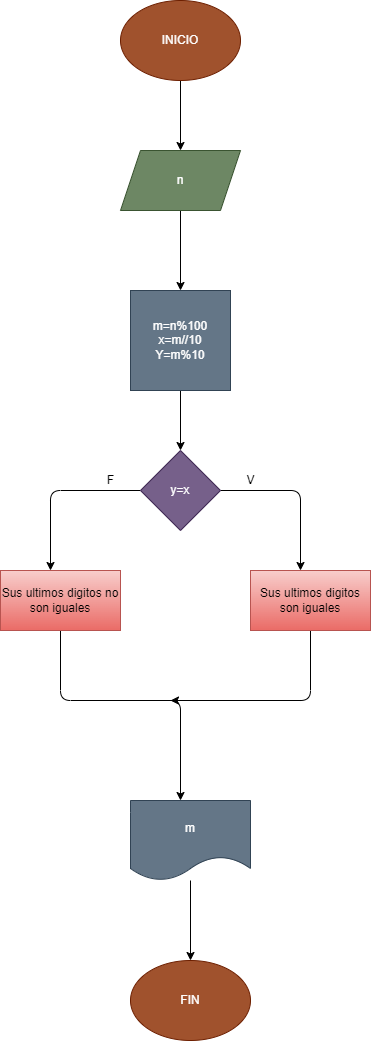

The diagram above was exported from draw.io. Its source (the exported page's mxGraphModel, read from the mxfile embedded in the PNG):
<mxGraphModel dx="798" dy="354" grid="1" gridSize="10" guides="1" tooltips="1" connect="1" arrows="1" fold="1" page="1" pageScale="1" pageWidth="827" pageHeight="1169" math="0" shadow="0">
  <root>
    <mxCell id="0" />
    <mxCell id="1" parent="0" />
    <mxCell id="5" value="" style="edgeStyle=none;html=1;" edge="1" parent="1" source="2" target="4">
      <mxGeometry relative="1" as="geometry" />
    </mxCell>
    <mxCell id="2" value="INICIO" style="ellipse;whiteSpace=wrap;html=1;fillColor=#a0522d;fontColor=#ffffff;strokeColor=#6D1F00;" vertex="1" parent="1">
      <mxGeometry x="330" y="10" width="120" height="80" as="geometry" />
    </mxCell>
    <mxCell id="9" value="" style="edgeStyle=none;html=1;entryX=0.5;entryY=0;entryDx=0;entryDy=0;" edge="1" parent="1" source="4" target="10">
      <mxGeometry relative="1" as="geometry">
        <mxPoint x="390" y="310" as="targetPoint" />
      </mxGeometry>
    </mxCell>
    <mxCell id="4" value="n" style="shape=parallelogram;perimeter=parallelogramPerimeter;whiteSpace=wrap;html=1;fixedSize=1;fillColor=#6d8764;fontColor=#ffffff;strokeColor=#3A5431;" vertex="1" parent="1">
      <mxGeometry x="330" y="160" width="120" height="60" as="geometry" />
    </mxCell>
    <mxCell id="12" value="" style="edgeStyle=none;html=1;" edge="1" parent="1" source="10" target="11">
      <mxGeometry relative="1" as="geometry" />
    </mxCell>
    <mxCell id="10" value="m=n%100&lt;br&gt;x=m//10&lt;br&gt;Y=m%10" style="whiteSpace=wrap;html=1;aspect=fixed;fillColor=#647687;fontColor=#ffffff;strokeColor=#314354;" vertex="1" parent="1">
      <mxGeometry x="340" y="300" width="100" height="100" as="geometry" />
    </mxCell>
    <mxCell id="13" style="edgeStyle=none;html=1;" edge="1" parent="1" source="11">
      <mxGeometry relative="1" as="geometry">
        <mxPoint x="510" y="580" as="targetPoint" />
        <Array as="points">
          <mxPoint x="510" y="500" />
        </Array>
      </mxGeometry>
    </mxCell>
    <mxCell id="15" style="edgeStyle=none;html=1;" edge="1" parent="1" source="11">
      <mxGeometry relative="1" as="geometry">
        <mxPoint x="260" y="580" as="targetPoint" />
        <Array as="points">
          <mxPoint x="260" y="500" />
        </Array>
      </mxGeometry>
    </mxCell>
    <mxCell id="11" value="y=x" style="rhombus;whiteSpace=wrap;html=1;fillColor=#76608a;fontColor=#ffffff;strokeColor=#432D57;" vertex="1" parent="1">
      <mxGeometry x="350" y="460" width="80" height="80" as="geometry" />
    </mxCell>
    <mxCell id="18" style="edgeStyle=none;html=1;" edge="1" parent="1" source="14">
      <mxGeometry relative="1" as="geometry">
        <mxPoint x="380" y="710" as="targetPoint" />
        <Array as="points">
          <mxPoint x="520" y="710" />
        </Array>
      </mxGeometry>
    </mxCell>
    <mxCell id="14" value="Sus ultimos digitos son iguales" style="rounded=0;whiteSpace=wrap;html=1;fillColor=#f8cecc;strokeColor=#b85450;gradientColor=#ea6b66;" vertex="1" parent="1">
      <mxGeometry x="460" y="580" width="120" height="60" as="geometry" />
    </mxCell>
    <mxCell id="17" style="edgeStyle=none;html=1;" edge="1" parent="1" source="16">
      <mxGeometry relative="1" as="geometry">
        <mxPoint x="390" y="810" as="targetPoint" />
        <Array as="points">
          <mxPoint x="270" y="710" />
          <mxPoint x="390" y="710" />
        </Array>
      </mxGeometry>
    </mxCell>
    <mxCell id="16" value="Sus ultimos digitos no son iguales" style="rounded=0;whiteSpace=wrap;html=1;fillColor=#f8cecc;strokeColor=#b85450;gradientColor=#ea6b66;" vertex="1" parent="1">
      <mxGeometry x="210" y="580" width="120" height="60" as="geometry" />
    </mxCell>
    <mxCell id="20" style="edgeStyle=none;html=1;" edge="1" parent="1" source="19">
      <mxGeometry relative="1" as="geometry">
        <mxPoint x="400" y="970" as="targetPoint" />
      </mxGeometry>
    </mxCell>
    <mxCell id="19" value="m" style="shape=document;whiteSpace=wrap;html=1;boundedLbl=1;fillColor=#647687;strokeColor=#314354;fontColor=#ffffff;" vertex="1" parent="1">
      <mxGeometry x="340" y="810" width="120" height="80" as="geometry" />
    </mxCell>
    <mxCell id="21" value="FIN" style="ellipse;whiteSpace=wrap;html=1;fillColor=#a0522d;fontColor=#ffffff;strokeColor=#6D1F00;" vertex="1" parent="1">
      <mxGeometry x="340" y="970" width="120" height="80" as="geometry" />
    </mxCell>
    <mxCell id="22" value="V" style="text;html=1;align=center;verticalAlign=middle;resizable=0;points=[];autosize=1;strokeColor=none;fillColor=none;" vertex="1" parent="1">
      <mxGeometry x="450" y="480" width="20" height="20" as="geometry" />
    </mxCell>
    <mxCell id="23" value="F" style="text;html=1;align=center;verticalAlign=middle;resizable=0;points=[];autosize=1;strokeColor=none;fillColor=none;" vertex="1" parent="1">
      <mxGeometry x="310" y="480" width="20" height="20" as="geometry" />
    </mxCell>
  </root>
</mxGraphModel>